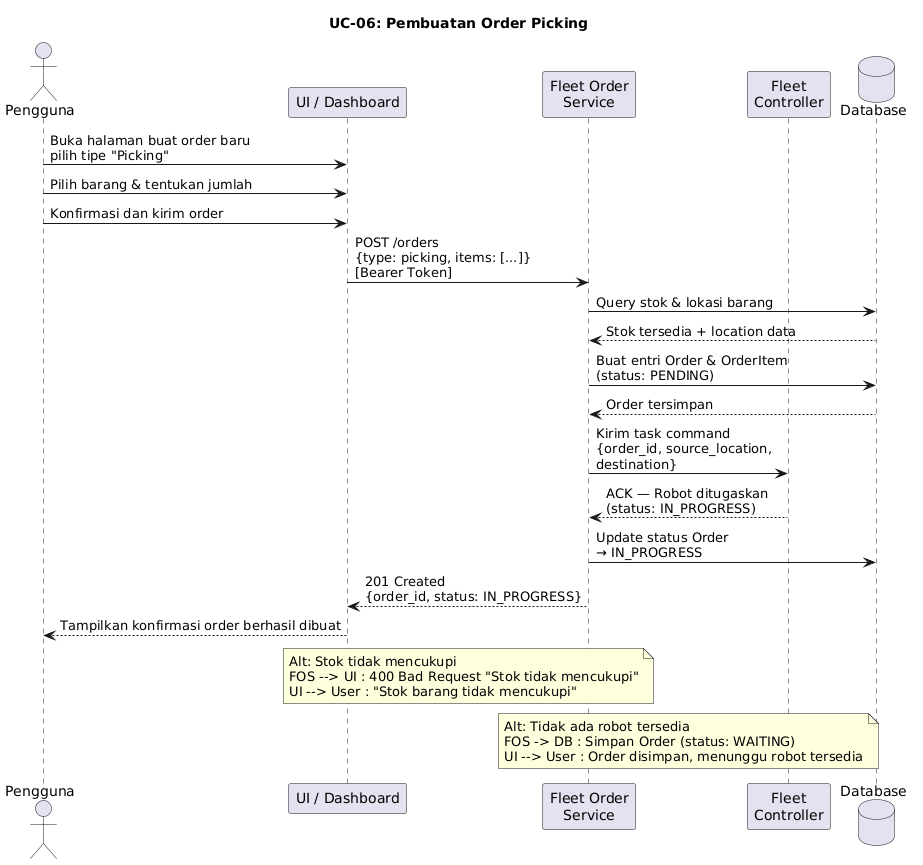

The diagram above was rendered by PlantUML. Its source (embedded in the PNG):
@startuml
title UC-06: Pembuatan Order Picking

actor "Pengguna" as User
participant "UI / Dashboard" as UI
participant "Fleet Order\nService" as FOS
participant "Fleet\nController" as FC
database "Database" as DB

User -> UI : Buka halaman buat order baru\npilih tipe "Picking"
User -> UI : Pilih barang & tentukan jumlah
User -> UI : Konfirmasi dan kirim order
UI -> FOS : POST /orders\n{type: picking, items: [...]}\n[Bearer Token]
FOS -> DB : Query stok & lokasi barang
DB --> FOS : Stok tersedia + location data
FOS -> DB : Buat entri Order & OrderItem\n(status: PENDING)
DB --> FOS : Order tersimpan
FOS -> FC : Kirim task command\n{order_id, source_location,\ndestination}
FC --> FOS : ACK — Robot ditugaskan\n(status: IN_PROGRESS)
FOS -> DB : Update status Order\n→ IN_PROGRESS
FOS --> UI : 201 Created\n{order_id, status: IN_PROGRESS}
UI --> User : Tampilkan konfirmasi order berhasil dibuat

note over UI, FOS
  Alt: Stok tidak mencukupi
  FOS --> UI : 400 Bad Request "Stok tidak mencukupi"
  UI --> User : "Stok barang tidak mencukupi"
end note

note over FOS, FC
  Alt: Tidak ada robot tersedia
  FOS -> DB : Simpan Order (status: WAITING)
  UI --> User : Order disimpan, menunggu robot tersedia
end note
@enduml